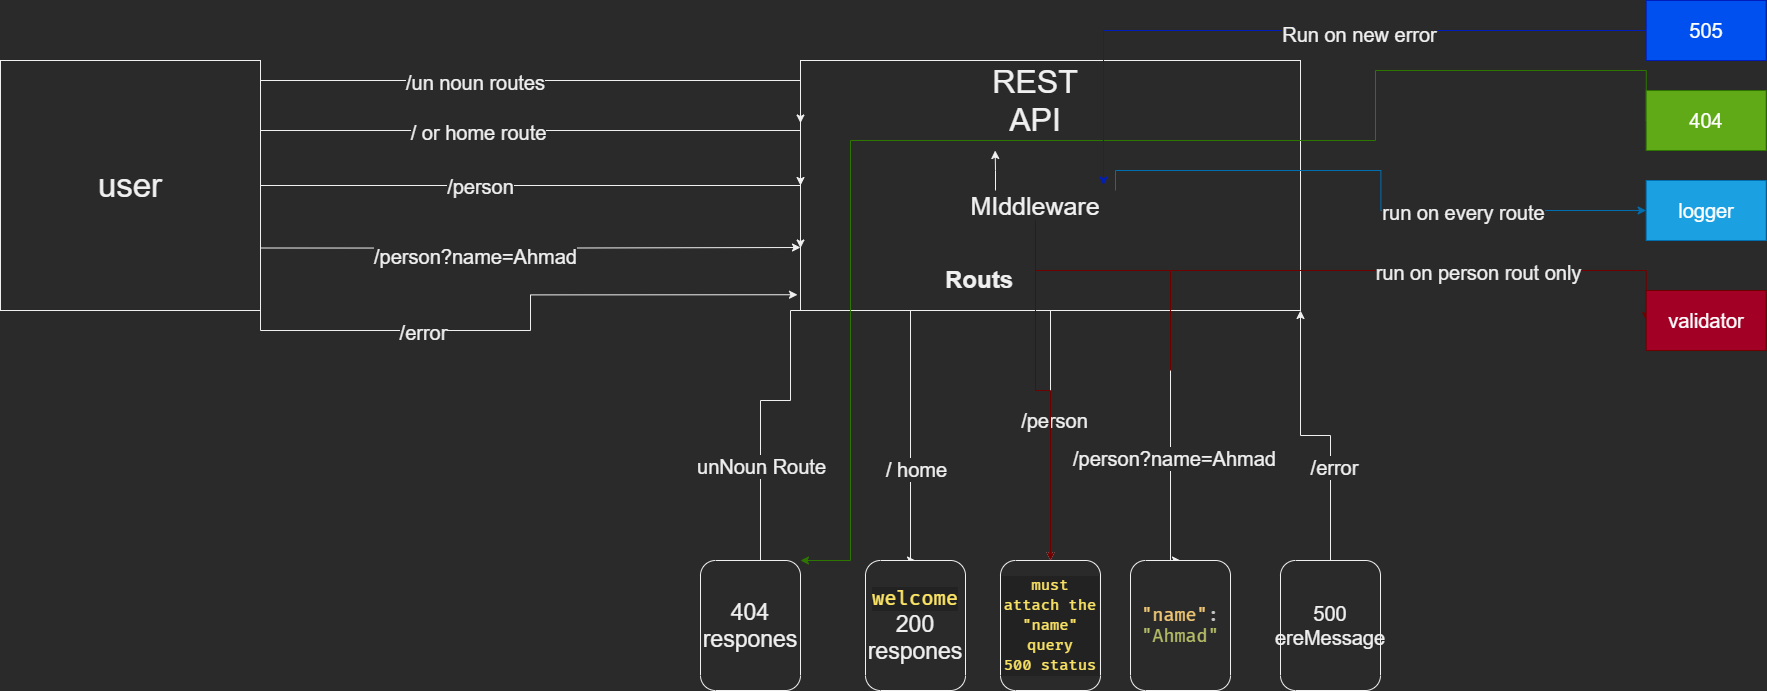

The diagram above was exported from draw.io. Its source (the exported page's mxGraphModel, read from the mxfile embedded in the PNG):
<mxGraphModel dx="3148" dy="1168" grid="1" gridSize="10" guides="1" tooltips="1" connect="1" arrows="1" fold="1" page="1" pageScale="1" pageWidth="1100" pageHeight="850" background="none" math="0" shadow="0">
  <root>
    <mxCell id="0" />
    <mxCell id="1" parent="0" />
    <mxCell id="__YubHJfq4XIePAt8Sp9-54" style="edgeStyle=orthogonalEdgeStyle;rounded=0;orthogonalLoop=1;jettySize=auto;html=1;exitX=0.25;exitY=1;exitDx=0;exitDy=0;entryX=0;entryY=0.5;entryDx=0;entryDy=0;" edge="1" parent="1" source="__YubHJfq4XIePAt8Sp9-62" target="__YubHJfq4XIePAt8Sp9-65">
      <mxGeometry relative="1" as="geometry">
        <Array as="points">
          <mxPoint x="-100" y="320" />
          <mxPoint x="-100" y="410" />
          <mxPoint x="-130" y="410" />
          <mxPoint x="-130" y="575" />
        </Array>
      </mxGeometry>
    </mxCell>
    <mxCell id="__YubHJfq4XIePAt8Sp9-55" value="&lt;span style=&quot;font-size: 20px&quot;&gt;unNoun Route&lt;/span&gt;" style="edgeLabel;html=1;align=center;verticalAlign=middle;resizable=0;points=[];" vertex="1" connectable="0" parent="__YubHJfq4XIePAt8Sp9-54">
      <mxGeometry x="0.4669" y="-2" relative="1" as="geometry">
        <mxPoint x="2" as="offset" />
      </mxGeometry>
    </mxCell>
    <mxCell id="__YubHJfq4XIePAt8Sp9-56" style="edgeStyle=orthogonalEdgeStyle;rounded=0;orthogonalLoop=1;jettySize=auto;html=1;exitX=0.75;exitY=1;exitDx=0;exitDy=0;entryX=0;entryY=0.5;entryDx=0;entryDy=0;" edge="1" parent="1" source="__YubHJfq4XIePAt8Sp9-62" target="__YubHJfq4XIePAt8Sp9-80">
      <mxGeometry relative="1" as="geometry">
        <mxPoint x="330" y="490" as="targetPoint" />
        <Array as="points">
          <mxPoint x="280" y="320" />
        </Array>
      </mxGeometry>
    </mxCell>
    <mxCell id="__YubHJfq4XIePAt8Sp9-57" value="&lt;span style=&quot;font-size: 20px&quot;&gt;/person?name=Ahmad&lt;/span&gt;" style="edgeLabel;html=1;align=center;verticalAlign=middle;resizable=0;points=[];" vertex="1" connectable="0" parent="__YubHJfq4XIePAt8Sp9-56">
      <mxGeometry x="0.1418" y="3" relative="1" as="geometry">
        <mxPoint as="offset" />
      </mxGeometry>
    </mxCell>
    <mxCell id="__YubHJfq4XIePAt8Sp9-58" style="edgeStyle=orthogonalEdgeStyle;rounded=0;orthogonalLoop=1;jettySize=auto;html=1;exitX=0.5;exitY=1;exitDx=0;exitDy=0;entryX=0;entryY=0.5;entryDx=0;entryDy=0;" edge="1" parent="1" source="__YubHJfq4XIePAt8Sp9-62" target="__YubHJfq4XIePAt8Sp9-78">
      <mxGeometry relative="1" as="geometry">
        <Array as="points">
          <mxPoint x="20" y="320" />
        </Array>
      </mxGeometry>
    </mxCell>
    <mxCell id="__YubHJfq4XIePAt8Sp9-59" value="&lt;span style=&quot;font-size: 20px&quot;&gt;/ home&lt;/span&gt;" style="edgeLabel;html=1;align=center;verticalAlign=middle;resizable=0;points=[];" vertex="1" connectable="0" parent="__YubHJfq4XIePAt8Sp9-58">
      <mxGeometry x="0.506" relative="1" as="geometry">
        <mxPoint x="5" as="offset" />
      </mxGeometry>
    </mxCell>
    <mxCell id="__YubHJfq4XIePAt8Sp9-60" style="edgeStyle=orthogonalEdgeStyle;rounded=0;orthogonalLoop=1;jettySize=auto;html=1;exitX=0.5;exitY=1;exitDx=0;exitDy=0;entryX=0;entryY=0.5;entryDx=0;entryDy=0;" edge="1" parent="1" source="__YubHJfq4XIePAt8Sp9-62" target="__YubHJfq4XIePAt8Sp9-79">
      <mxGeometry relative="1" as="geometry" />
    </mxCell>
    <mxCell id="__YubHJfq4XIePAt8Sp9-61" value="&lt;span style=&quot;font-size: 20px&quot;&gt;/person&lt;/span&gt;" style="edgeLabel;html=1;align=center;verticalAlign=middle;resizable=0;points=[];" vertex="1" connectable="0" parent="__YubHJfq4XIePAt8Sp9-60">
      <mxGeometry x="-0.1328" y="3" relative="1" as="geometry">
        <mxPoint y="1" as="offset" />
      </mxGeometry>
    </mxCell>
    <mxCell id="__YubHJfq4XIePAt8Sp9-62" value="" style="rounded=0;whiteSpace=wrap;html=1;" vertex="1" parent="1">
      <mxGeometry x="-90" y="70" width="500" height="250" as="geometry" />
    </mxCell>
    <mxCell id="__YubHJfq4XIePAt8Sp9-63" value="&lt;h1&gt;&lt;span&gt;Routs&lt;br&gt;&lt;/span&gt;&lt;br&gt;&lt;/h1&gt;" style="text;html=1;strokeColor=none;fillColor=none;spacing=5;spacingTop=-20;whiteSpace=wrap;overflow=hidden;rounded=0;" vertex="1" parent="1">
      <mxGeometry x="50" y="270" width="80" height="40" as="geometry" />
    </mxCell>
    <mxCell id="__YubHJfq4XIePAt8Sp9-64" value="&lt;font style=&quot;font-size: 32px&quot;&gt;REST API&lt;/font&gt;" style="text;html=1;strokeColor=none;fillColor=none;align=center;verticalAlign=middle;whiteSpace=wrap;rounded=0;" vertex="1" parent="1">
      <mxGeometry x="80" y="70" width="130" height="80" as="geometry" />
    </mxCell>
    <mxCell id="__YubHJfq4XIePAt8Sp9-65" value="" style="rounded=1;whiteSpace=wrap;html=1;direction=south;" vertex="1" parent="1">
      <mxGeometry x="-190" y="570" width="100" height="130" as="geometry" />
    </mxCell>
    <mxCell id="__YubHJfq4XIePAt8Sp9-66" value="&lt;font style=&quot;font-size: 23px&quot;&gt;404 respones&lt;/font&gt;" style="text;html=1;strokeColor=none;fillColor=none;align=center;verticalAlign=middle;whiteSpace=wrap;rounded=0;" vertex="1" parent="1">
      <mxGeometry x="-170" y="620" width="60" height="30" as="geometry" />
    </mxCell>
    <mxCell id="__YubHJfq4XIePAt8Sp9-67" style="edgeStyle=orthogonalEdgeStyle;rounded=0;orthogonalLoop=1;jettySize=auto;html=1;exitX=1;exitY=0.25;exitDx=0;exitDy=0;entryX=0;entryY=0.25;entryDx=0;entryDy=0;" edge="1" parent="1" source="__YubHJfq4XIePAt8Sp9-77" target="__YubHJfq4XIePAt8Sp9-62">
      <mxGeometry relative="1" as="geometry">
        <Array as="points">
          <mxPoint x="-630" y="90" />
          <mxPoint x="-90" y="90" />
        </Array>
      </mxGeometry>
    </mxCell>
    <mxCell id="__YubHJfq4XIePAt8Sp9-68" value="&lt;span style=&quot;font-size: 20px&quot;&gt;/un noun routes&lt;/span&gt;" style="edgeLabel;html=1;align=center;verticalAlign=middle;resizable=0;points=[];" vertex="1" connectable="0" parent="__YubHJfq4XIePAt8Sp9-67">
      <mxGeometry x="-0.1802" y="-1" relative="1" as="geometry">
        <mxPoint as="offset" />
      </mxGeometry>
    </mxCell>
    <mxCell id="__YubHJfq4XIePAt8Sp9-69" style="edgeStyle=orthogonalEdgeStyle;rounded=0;orthogonalLoop=1;jettySize=auto;html=1;exitX=1;exitY=0.5;exitDx=0;exitDy=0;entryX=0;entryY=0.5;entryDx=0;entryDy=0;" edge="1" parent="1" source="__YubHJfq4XIePAt8Sp9-77" target="__YubHJfq4XIePAt8Sp9-62">
      <mxGeometry relative="1" as="geometry">
        <Array as="points">
          <mxPoint x="-630" y="140" />
          <mxPoint x="-90" y="140" />
        </Array>
      </mxGeometry>
    </mxCell>
    <mxCell id="__YubHJfq4XIePAt8Sp9-70" value="&lt;span style=&quot;font-size: 20px&quot;&gt;/ or home route&lt;/span&gt;" style="edgeLabel;html=1;align=center;verticalAlign=middle;resizable=0;points=[];" vertex="1" connectable="0" parent="__YubHJfq4XIePAt8Sp9-69">
      <mxGeometry x="-0.1617" y="-1" relative="1" as="geometry">
        <mxPoint as="offset" />
      </mxGeometry>
    </mxCell>
    <mxCell id="__YubHJfq4XIePAt8Sp9-71" style="edgeStyle=orthogonalEdgeStyle;rounded=0;orthogonalLoop=1;jettySize=auto;html=1;exitX=1;exitY=0.75;exitDx=0;exitDy=0;entryX=0;entryY=0.75;entryDx=0;entryDy=0;" edge="1" parent="1" source="__YubHJfq4XIePAt8Sp9-77" target="__YubHJfq4XIePAt8Sp9-62">
      <mxGeometry relative="1" as="geometry">
        <Array as="points">
          <mxPoint x="-630" y="195" />
          <mxPoint x="-90" y="195" />
        </Array>
      </mxGeometry>
    </mxCell>
    <mxCell id="__YubHJfq4XIePAt8Sp9-72" value="&lt;font style=&quot;font-size: 20px&quot;&gt;/person&lt;/font&gt;" style="edgeLabel;html=1;align=center;verticalAlign=middle;resizable=0;points=[];" vertex="1" connectable="0" parent="__YubHJfq4XIePAt8Sp9-71">
      <mxGeometry x="-0.1802" y="5" relative="1" as="geometry">
        <mxPoint x="9" y="5" as="offset" />
      </mxGeometry>
    </mxCell>
    <mxCell id="__YubHJfq4XIePAt8Sp9-73" style="edgeStyle=orthogonalEdgeStyle;rounded=0;orthogonalLoop=1;jettySize=auto;html=1;exitX=1;exitY=0.75;exitDx=0;exitDy=0;" edge="1" parent="1" source="__YubHJfq4XIePAt8Sp9-77">
      <mxGeometry relative="1" as="geometry">
        <mxPoint x="-90" y="257" as="targetPoint" />
      </mxGeometry>
    </mxCell>
    <mxCell id="__YubHJfq4XIePAt8Sp9-74" value="&lt;span style=&quot;font-size: 20px&quot;&gt;/person?name=Ahmad&lt;/span&gt;" style="edgeLabel;html=1;align=center;verticalAlign=middle;resizable=0;points=[];" vertex="1" connectable="0" parent="__YubHJfq4XIePAt8Sp9-73">
      <mxGeometry x="-0.2057" y="-7" relative="1" as="geometry">
        <mxPoint as="offset" />
      </mxGeometry>
    </mxCell>
    <mxCell id="__YubHJfq4XIePAt8Sp9-75" style="edgeStyle=orthogonalEdgeStyle;rounded=0;orthogonalLoop=1;jettySize=auto;html=1;exitX=1;exitY=1;exitDx=0;exitDy=0;entryX=-0.006;entryY=0.937;entryDx=0;entryDy=0;entryPerimeter=0;" edge="1" parent="1" source="__YubHJfq4XIePAt8Sp9-77" target="__YubHJfq4XIePAt8Sp9-62">
      <mxGeometry relative="1" as="geometry" />
    </mxCell>
    <mxCell id="__YubHJfq4XIePAt8Sp9-76" value="&lt;font style=&quot;font-size: 20px&quot;&gt;/error&lt;/font&gt;" style="edgeLabel;html=1;align=center;verticalAlign=middle;resizable=0;points=[];" vertex="1" connectable="0" parent="__YubHJfq4XIePAt8Sp9-75">
      <mxGeometry x="-0.3883" y="-1" relative="1" as="geometry">
        <mxPoint as="offset" />
      </mxGeometry>
    </mxCell>
    <mxCell id="__YubHJfq4XIePAt8Sp9-77" value="&lt;font style=&quot;font-size: 33px&quot;&gt;user&lt;/font&gt;" style="rounded=0;whiteSpace=wrap;html=1;" vertex="1" parent="1">
      <mxGeometry x="-890" y="70" width="260" height="250" as="geometry" />
    </mxCell>
    <mxCell id="__YubHJfq4XIePAt8Sp9-78" value="&lt;font style=&quot;font-size: 20px&quot;&gt;&lt;span style=&quot;color: rgb(252 , 229 , 102) ; background-color: rgb(34 , 34 , 34) ; font-family: &amp;#34;firacode nerd font retina&amp;#34; , &amp;#34;cascadia code&amp;#34; , &amp;#34;courier new&amp;#34; , monospace , &amp;#34;consolas&amp;#34; , &amp;#34;courier new&amp;#34; , monospace&quot;&gt;welcome&lt;br&gt;&lt;/span&gt;&lt;span style=&quot;font-size: 23px&quot;&gt;200&lt;br&gt;respones&lt;/span&gt;&lt;span style=&quot;color: rgb(252 , 229 , 102) ; background-color: rgb(34 , 34 , 34) ; font-family: &amp;#34;firacode nerd font retina&amp;#34; , &amp;#34;cascadia code&amp;#34; , &amp;#34;courier new&amp;#34; , monospace , &amp;#34;consolas&amp;#34; , &amp;#34;courier new&amp;#34; , monospace&quot;&gt;&lt;br&gt;&lt;/span&gt;&lt;/font&gt;" style="rounded=1;whiteSpace=wrap;html=1;direction=south;" vertex="1" parent="1">
      <mxGeometry x="-25" y="570" width="100" height="130" as="geometry" />
    </mxCell>
    <mxCell id="__YubHJfq4XIePAt8Sp9-79" value="&lt;div style=&quot;color: rgb(247 , 241 , 255) ; background-color: rgb(34 , 34 , 34) ; font-family: &amp;#34;firacode nerd font retina&amp;#34; , &amp;#34;cascadia code&amp;#34; , &amp;#34;courier new&amp;#34; , monospace , &amp;#34;consolas&amp;#34; , &amp;#34;courier new&amp;#34; , monospace ; font-size: 15px ; line-height: 20px&quot;&gt;&lt;span style=&quot;color: #fce566&quot;&gt;must attach the &quot;name&quot; query&lt;/span&gt;&lt;/div&gt;&lt;div style=&quot;color: rgb(247 , 241 , 255) ; background-color: rgb(34 , 34 , 34) ; font-family: &amp;#34;firacode nerd font retina&amp;#34; , &amp;#34;cascadia code&amp;#34; , &amp;#34;courier new&amp;#34; , monospace , &amp;#34;consolas&amp;#34; , &amp;#34;courier new&amp;#34; , monospace ; font-size: 15px ; line-height: 20px&quot;&gt;&lt;span style=&quot;color: #fce566&quot;&gt;500 status&lt;/span&gt;&lt;/div&gt;" style="rounded=1;whiteSpace=wrap;html=1;direction=south;" vertex="1" parent="1">
      <mxGeometry x="110" y="570" width="100" height="130" as="geometry" />
    </mxCell>
    <mxCell id="__YubHJfq4XIePAt8Sp9-80" value="&lt;font style=&quot;font-size: 18px&quot;&gt;&lt;span class=&quot;line width-2&quot; style=&quot;box-sizing: inherit ; display: inline-block ; position: relative ; color: rgb(197 , 200 , 198) ; font-family: &amp;#34;firacode nerd font retina&amp;#34; , &amp;#34;cascadia code&amp;#34; , &amp;#34;courier new&amp;#34; , monospace&quot;&gt;&lt;span class=&quot;hljs-attr&quot; style=&quot;box-sizing: inherit ; color: rgb(240 , 198 , 116)&quot;&gt;&quot;name&quot;&lt;/span&gt;: &lt;span class=&quot;hljs-string&quot; style=&quot;box-sizing: inherit ; color: rgb(181 , 189 , 104)&quot;&gt;&quot;Ahmad&quot;&lt;/span&gt;&lt;/span&gt;&lt;br&gt;&lt;/font&gt;" style="rounded=1;whiteSpace=wrap;html=1;direction=south;" vertex="1" parent="1">
      <mxGeometry x="240" y="570" width="100" height="130" as="geometry" />
    </mxCell>
    <mxCell id="__YubHJfq4XIePAt8Sp9-81" style="edgeStyle=orthogonalEdgeStyle;rounded=0;orthogonalLoop=1;jettySize=auto;html=1;exitX=0;exitY=0.5;exitDx=0;exitDy=0;entryX=1;entryY=1;entryDx=0;entryDy=0;" edge="1" parent="1" source="__YubHJfq4XIePAt8Sp9-83" target="__YubHJfq4XIePAt8Sp9-62">
      <mxGeometry relative="1" as="geometry">
        <mxPoint x="390" y="330" as="targetPoint" />
      </mxGeometry>
    </mxCell>
    <mxCell id="__YubHJfq4XIePAt8Sp9-82" value="&lt;span style=&quot;font-size: 20px&quot;&gt;/error&lt;/span&gt;" style="edgeLabel;html=1;align=center;verticalAlign=middle;resizable=0;points=[];" vertex="1" connectable="0" parent="__YubHJfq4XIePAt8Sp9-81">
      <mxGeometry x="-0.3347" y="-3" relative="1" as="geometry">
        <mxPoint as="offset" />
      </mxGeometry>
    </mxCell>
    <mxCell id="__YubHJfq4XIePAt8Sp9-83" value="&lt;font style=&quot;font-size: 20px&quot;&gt;500&lt;br&gt;ereMessage&lt;br&gt;&lt;/font&gt;" style="rounded=1;whiteSpace=wrap;html=1;direction=south;" vertex="1" parent="1">
      <mxGeometry x="390" y="570" width="100" height="130" as="geometry" />
    </mxCell>
    <mxCell id="__YubHJfq4XIePAt8Sp9-86" style="edgeStyle=orthogonalEdgeStyle;rounded=0;orthogonalLoop=1;jettySize=auto;html=1;exitX=1;exitY=0;exitDx=0;exitDy=0;entryX=0;entryY=0.5;entryDx=0;entryDy=0;fillColor=#1ba1e2;strokeColor=#006EAF;" edge="1" parent="1" source="__YubHJfq4XIePAt8Sp9-84" target="__YubHJfq4XIePAt8Sp9-85">
      <mxGeometry relative="1" as="geometry" />
    </mxCell>
    <mxCell id="__YubHJfq4XIePAt8Sp9-93" value="&lt;font style=&quot;font-size: 20px&quot;&gt;run on every route&lt;/font&gt;" style="edgeLabel;html=1;align=center;verticalAlign=middle;resizable=0;points=[];" vertex="1" connectable="0" parent="__YubHJfq4XIePAt8Sp9-86">
      <mxGeometry x="0.3718" y="-1" relative="1" as="geometry">
        <mxPoint x="1" as="offset" />
      </mxGeometry>
    </mxCell>
    <mxCell id="__YubHJfq4XIePAt8Sp9-88" style="edgeStyle=orthogonalEdgeStyle;rounded=0;orthogonalLoop=1;jettySize=auto;html=1;entryX=0;entryY=0.5;entryDx=0;entryDy=0;fillColor=#a20025;strokeColor=#6F0000;" edge="1" parent="1" target="__YubHJfq4XIePAt8Sp9-87">
      <mxGeometry relative="1" as="geometry">
        <mxPoint x="280" y="380" as="sourcePoint" />
        <Array as="points">
          <mxPoint x="145" y="280" />
          <mxPoint x="750" y="280" />
        </Array>
      </mxGeometry>
    </mxCell>
    <mxCell id="__YubHJfq4XIePAt8Sp9-92" value="&lt;span style=&quot;font-size: 20px&quot;&gt;run on person rout only&lt;/span&gt;" style="edgeLabel;html=1;align=center;verticalAlign=middle;resizable=0;points=[];" vertex="1" connectable="0" parent="__YubHJfq4XIePAt8Sp9-88">
      <mxGeometry x="0.5095" y="-1" relative="1" as="geometry">
        <mxPoint x="1" as="offset" />
      </mxGeometry>
    </mxCell>
    <mxCell id="__YubHJfq4XIePAt8Sp9-90" style="edgeStyle=orthogonalEdgeStyle;rounded=0;orthogonalLoop=1;jettySize=auto;html=1;exitX=0.5;exitY=1;exitDx=0;exitDy=0;entryX=0;entryY=0.5;entryDx=0;entryDy=0;fillColor=#a20025;strokeColor=#6F0000;" edge="1" parent="1" source="__YubHJfq4XIePAt8Sp9-84" target="__YubHJfq4XIePAt8Sp9-79">
      <mxGeometry relative="1" as="geometry">
        <mxPoint x="160" y="360" as="targetPoint" />
      </mxGeometry>
    </mxCell>
    <mxCell id="__YubHJfq4XIePAt8Sp9-97" style="edgeStyle=orthogonalEdgeStyle;rounded=0;orthogonalLoop=1;jettySize=auto;html=1;exitX=0.25;exitY=0;exitDx=0;exitDy=0;" edge="1" parent="1" source="__YubHJfq4XIePAt8Sp9-84">
      <mxGeometry relative="1" as="geometry">
        <mxPoint x="104.66666666666697" y="160" as="targetPoint" />
      </mxGeometry>
    </mxCell>
    <mxCell id="__YubHJfq4XIePAt8Sp9-84" value="&lt;font style=&quot;font-size: 25px&quot;&gt;MIddleware&lt;/font&gt;" style="text;html=1;strokeColor=none;fillColor=none;align=center;verticalAlign=middle;whiteSpace=wrap;rounded=0;" vertex="1" parent="1">
      <mxGeometry x="65" y="200" width="160" height="30" as="geometry" />
    </mxCell>
    <mxCell id="__YubHJfq4XIePAt8Sp9-85" value="&lt;font style=&quot;font-size: 20px&quot;&gt;logger&lt;/font&gt;" style="rounded=0;whiteSpace=wrap;html=1;fillColor=#1ba1e2;strokeColor=#006EAF;fontColor=#ffffff;" vertex="1" parent="1">
      <mxGeometry x="755.67" y="190" width="120" height="60" as="geometry" />
    </mxCell>
    <mxCell id="__YubHJfq4XIePAt8Sp9-87" value="&lt;span style=&quot;font-size: 20px&quot;&gt;validator&lt;/span&gt;" style="rounded=0;whiteSpace=wrap;html=1;fillColor=#a20025;strokeColor=#6F0000;fontColor=#ffffff;" vertex="1" parent="1">
      <mxGeometry x="755.67" y="300" width="120" height="60" as="geometry" />
    </mxCell>
    <mxCell id="__YubHJfq4XIePAt8Sp9-95" style="edgeStyle=orthogonalEdgeStyle;rounded=0;orthogonalLoop=1;jettySize=auto;html=1;exitX=0;exitY=0.5;exitDx=0;exitDy=0;entryX=0;entryY=0;entryDx=0;entryDy=0;fillColor=#60a917;strokeColor=#2D7600;" edge="1" parent="1" source="__YubHJfq4XIePAt8Sp9-94" target="__YubHJfq4XIePAt8Sp9-65">
      <mxGeometry relative="1" as="geometry">
        <mxPoint x="-70" y="570" as="targetPoint" />
        <Array as="points">
          <mxPoint x="485" y="80" />
          <mxPoint x="485" y="150" />
          <mxPoint x="-40" y="150" />
          <mxPoint x="-40" y="570" />
        </Array>
      </mxGeometry>
    </mxCell>
    <mxCell id="__YubHJfq4XIePAt8Sp9-94" value="&lt;span style=&quot;font-size: 20px&quot;&gt;404&lt;/span&gt;" style="rounded=0;whiteSpace=wrap;html=1;fillColor=#60a917;strokeColor=#2D7600;fontColor=#ffffff;" vertex="1" parent="1">
      <mxGeometry x="755.67" y="100" width="120" height="60" as="geometry" />
    </mxCell>
    <mxCell id="__YubHJfq4XIePAt8Sp9-101" style="edgeStyle=orthogonalEdgeStyle;rounded=0;orthogonalLoop=1;jettySize=auto;html=1;exitX=0;exitY=0.5;exitDx=0;exitDy=0;entryX=0.925;entryY=-0.178;entryDx=0;entryDy=0;entryPerimeter=0;fillColor=#0050ef;strokeColor=#001DBC;" edge="1" parent="1" source="__YubHJfq4XIePAt8Sp9-98" target="__YubHJfq4XIePAt8Sp9-84">
      <mxGeometry relative="1" as="geometry">
        <mxPoint x="590" y="430" as="targetPoint" />
      </mxGeometry>
    </mxCell>
    <mxCell id="__YubHJfq4XIePAt8Sp9-102" value="&lt;font style=&quot;font-size: 20px&quot;&gt;Run on new error&lt;/font&gt;" style="edgeLabel;html=1;align=center;verticalAlign=middle;resizable=0;points=[];" vertex="1" connectable="0" parent="__YubHJfq4XIePAt8Sp9-101">
      <mxGeometry x="-0.1766" y="3" relative="1" as="geometry">
        <mxPoint as="offset" />
      </mxGeometry>
    </mxCell>
    <mxCell id="__YubHJfq4XIePAt8Sp9-98" value="&lt;span style=&quot;font-size: 20px&quot;&gt;505&lt;/span&gt;" style="rounded=0;whiteSpace=wrap;html=1;fillColor=#0050ef;strokeColor=#001DBC;fontColor=#ffffff;" vertex="1" parent="1">
      <mxGeometry x="755.67" y="10" width="120" height="60" as="geometry" />
    </mxCell>
  </root>
</mxGraphModel>